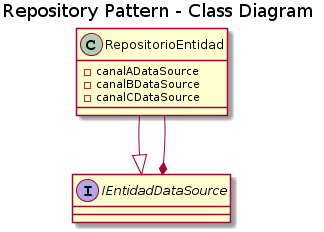

The diagram above was rendered by PlantUML. Its source (embedded in the PNG):
@startuml
title Repository Pattern - Class Diagram

class RepositorioEntidad{
- canalADataSource
- canalBDataSource
- canalCDataSource
}
interface IEntidadDataSource

RepositorioEntidad --|> IEntidadDataSource
RepositorioEntidad --* IEntidadDataSource
@enduml